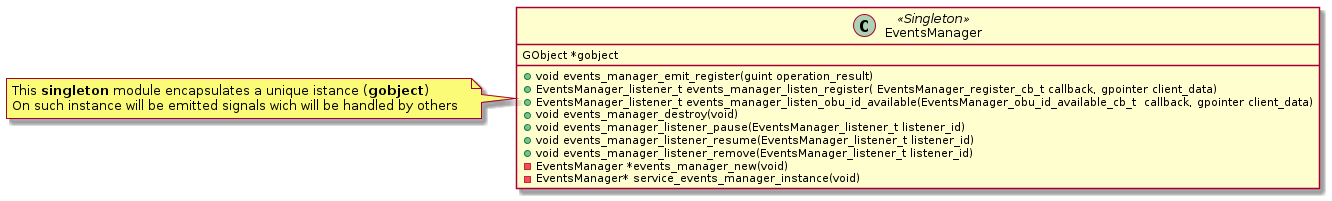

The diagram above was rendered by PlantUML. Its source (embedded in the PNG):
@startuml 



class EventsManager<<Singleton>>{

	GObject *gobject
	
	'Methods 
	+void events_manager_emit_register(guint operation_result)
	+EventsManager_listener_t events_manager_listen_register( EventsManager_register_cb_t callback, gpointer client_data)
	+EventsManager_listener_t events_manager_listen_obu_id_available(EventsManager_obu_id_available_cb_t  callback, gpointer client_data)
	+void events_manager_destroy(void)
	+void events_manager_listener_pause(EventsManager_listener_t listener_id)
	+void events_manager_listener_resume(EventsManager_listener_t listener_id)
	+void events_manager_listener_remove(EventsManager_listener_t listener_id)
	-EventsManager *events_manager_new(void)
	-EventsManager* service_events_manager_instance(void)

}

note left
This **singleton** module encapsulates a unique istance (**gobject**)
On such instance will be emitted signals wich will be handled by others  
end note 



@enduml